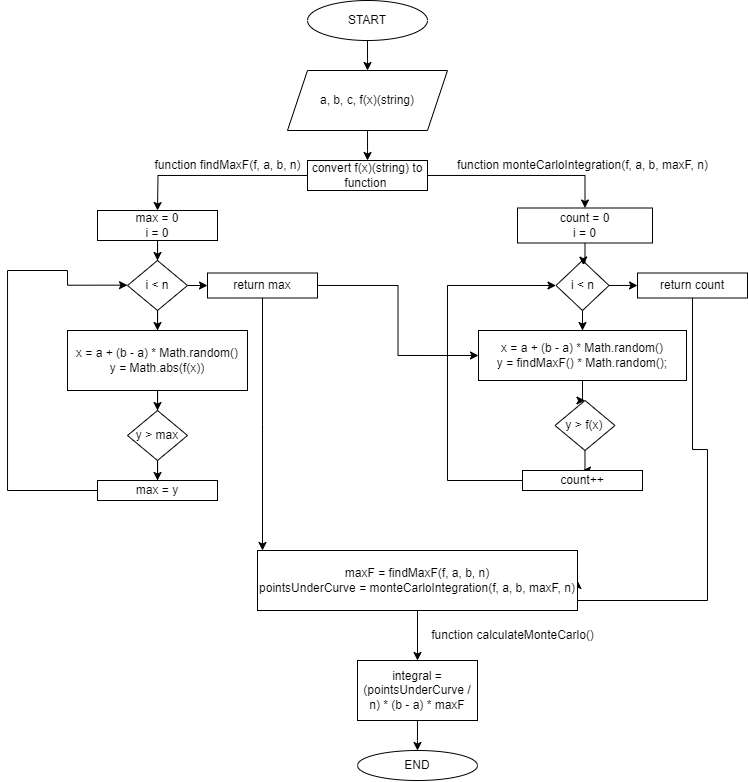

The diagram above was exported from draw.io. Its source (the exported page's mxGraphModel, read from the mxfile embedded in the PNG):
<mxGraphModel dx="989" dy="532" grid="1" gridSize="10" guides="1" tooltips="1" connect="1" arrows="1" fold="1" page="1" pageScale="1" pageWidth="827" pageHeight="1169" math="0" shadow="0">
  <root>
    <mxCell id="0" />
    <mxCell id="1" parent="0" />
    <mxCell id="6tahUe0LrV2kt14oVaE7-66" style="edgeStyle=orthogonalEdgeStyle;rounded=0;orthogonalLoop=1;jettySize=auto;html=1;" edge="1" parent="1" source="6tahUe0LrV2kt14oVaE7-65">
      <mxGeometry relative="1" as="geometry">
        <mxPoint x="380" y="90" as="targetPoint" />
      </mxGeometry>
    </mxCell>
    <mxCell id="6tahUe0LrV2kt14oVaE7-65" value="START" style="ellipse;whiteSpace=wrap;html=1;" vertex="1" parent="1">
      <mxGeometry x="320" y="20" width="120" height="40" as="geometry" />
    </mxCell>
    <mxCell id="6tahUe0LrV2kt14oVaE7-70" style="edgeStyle=orthogonalEdgeStyle;rounded=0;orthogonalLoop=1;jettySize=auto;html=1;" edge="1" parent="1" source="6tahUe0LrV2kt14oVaE7-67">
      <mxGeometry relative="1" as="geometry">
        <mxPoint x="380" y="179.9999999999999" as="targetPoint" />
      </mxGeometry>
    </mxCell>
    <mxCell id="6tahUe0LrV2kt14oVaE7-67" value="a, b, c, f(x)(string)" style="shape=parallelogram;perimeter=parallelogramPerimeter;whiteSpace=wrap;html=1;fixedSize=1;" vertex="1" parent="1">
      <mxGeometry x="300" y="90" width="160" height="60" as="geometry" />
    </mxCell>
    <mxCell id="6tahUe0LrV2kt14oVaE7-69" value="function findMaxF(f, a, b, n)" style="text;html=1;align=center;verticalAlign=middle;resizable=0;points=[];autosize=1;strokeColor=none;fillColor=none;" vertex="1" parent="1">
      <mxGeometry x="155" y="170" width="170" height="30" as="geometry" />
    </mxCell>
    <mxCell id="6tahUe0LrV2kt14oVaE7-73" style="edgeStyle=orthogonalEdgeStyle;rounded=0;orthogonalLoop=1;jettySize=auto;html=1;" edge="1" parent="1" source="6tahUe0LrV2kt14oVaE7-71">
      <mxGeometry relative="1" as="geometry">
        <mxPoint x="170" y="229.9999999999999" as="targetPoint" />
      </mxGeometry>
    </mxCell>
    <mxCell id="6tahUe0LrV2kt14oVaE7-104" style="edgeStyle=orthogonalEdgeStyle;rounded=0;orthogonalLoop=1;jettySize=auto;html=1;entryX=0.5;entryY=0;entryDx=0;entryDy=0;" edge="1" parent="1" source="6tahUe0LrV2kt14oVaE7-71" target="6tahUe0LrV2kt14oVaE7-98">
      <mxGeometry relative="1" as="geometry" />
    </mxCell>
    <mxCell id="6tahUe0LrV2kt14oVaE7-71" value="convert f(x)(string) to function&amp;nbsp;" style="rounded=0;whiteSpace=wrap;html=1;" vertex="1" parent="1">
      <mxGeometry x="320" y="180" width="120" height="30" as="geometry" />
    </mxCell>
    <mxCell id="6tahUe0LrV2kt14oVaE7-84" style="edgeStyle=orthogonalEdgeStyle;rounded=0;orthogonalLoop=1;jettySize=auto;html=1;entryX=0.5;entryY=0;entryDx=0;entryDy=0;" edge="1" parent="1" source="6tahUe0LrV2kt14oVaE7-74" target="6tahUe0LrV2kt14oVaE7-75">
      <mxGeometry relative="1" as="geometry" />
    </mxCell>
    <mxCell id="6tahUe0LrV2kt14oVaE7-74" value="max = 0&lt;div&gt;i = 0&lt;/div&gt;" style="rounded=0;whiteSpace=wrap;html=1;" vertex="1" parent="1">
      <mxGeometry x="110" y="230" width="120" height="30" as="geometry" />
    </mxCell>
    <mxCell id="6tahUe0LrV2kt14oVaE7-85" style="edgeStyle=orthogonalEdgeStyle;rounded=0;orthogonalLoop=1;jettySize=auto;html=1;entryX=0.5;entryY=0;entryDx=0;entryDy=0;" edge="1" parent="1" source="6tahUe0LrV2kt14oVaE7-75" target="6tahUe0LrV2kt14oVaE7-78">
      <mxGeometry relative="1" as="geometry" />
    </mxCell>
    <mxCell id="6tahUe0LrV2kt14oVaE7-90" style="edgeStyle=orthogonalEdgeStyle;rounded=0;orthogonalLoop=1;jettySize=auto;html=1;entryX=0;entryY=0.5;entryDx=0;entryDy=0;exitX=0;exitY=0.5;exitDx=0;exitDy=0;" edge="1" parent="1" source="6tahUe0LrV2kt14oVaE7-83">
      <mxGeometry relative="1" as="geometry">
        <mxPoint x="140.00137931034484" y="304.6555172413793" as="targetPoint" />
        <mxPoint x="19.96" y="304.69" as="sourcePoint" />
        <Array as="points">
          <mxPoint x="20" y="510" />
          <mxPoint x="20" y="290" />
          <mxPoint x="80" y="290" />
          <mxPoint x="80" y="305" />
        </Array>
      </mxGeometry>
    </mxCell>
    <mxCell id="6tahUe0LrV2kt14oVaE7-96" style="edgeStyle=orthogonalEdgeStyle;rounded=0;orthogonalLoop=1;jettySize=auto;html=1;exitX=1;exitY=0.5;exitDx=0;exitDy=0;entryX=0;entryY=0.5;entryDx=0;entryDy=0;" edge="1" parent="1" source="6tahUe0LrV2kt14oVaE7-75" target="6tahUe0LrV2kt14oVaE7-95">
      <mxGeometry relative="1" as="geometry" />
    </mxCell>
    <mxCell id="6tahUe0LrV2kt14oVaE7-75" value="i &amp;lt; n" style="rhombus;whiteSpace=wrap;html=1;" vertex="1" parent="1">
      <mxGeometry x="140" y="280" width="60" height="50" as="geometry" />
    </mxCell>
    <mxCell id="6tahUe0LrV2kt14oVaE7-77" style="edgeStyle=orthogonalEdgeStyle;rounded=0;orthogonalLoop=1;jettySize=auto;html=1;exitX=0.5;exitY=1;exitDx=0;exitDy=0;" edge="1" parent="1" source="6tahUe0LrV2kt14oVaE7-75" target="6tahUe0LrV2kt14oVaE7-75">
      <mxGeometry relative="1" as="geometry" />
    </mxCell>
    <mxCell id="6tahUe0LrV2kt14oVaE7-86" style="edgeStyle=orthogonalEdgeStyle;rounded=0;orthogonalLoop=1;jettySize=auto;html=1;entryX=0.5;entryY=0;entryDx=0;entryDy=0;" edge="1" parent="1" source="6tahUe0LrV2kt14oVaE7-78" target="6tahUe0LrV2kt14oVaE7-79">
      <mxGeometry relative="1" as="geometry" />
    </mxCell>
    <mxCell id="6tahUe0LrV2kt14oVaE7-78" value="x = a + (b - a) * Math.random()&lt;div&gt;y = Math.abs(f(x))&lt;/div&gt;" style="rounded=0;whiteSpace=wrap;html=1;" vertex="1" parent="1">
      <mxGeometry x="80" y="350" width="180" height="60" as="geometry" />
    </mxCell>
    <mxCell id="6tahUe0LrV2kt14oVaE7-87" style="edgeStyle=orthogonalEdgeStyle;rounded=0;orthogonalLoop=1;jettySize=auto;html=1;" edge="1" parent="1" source="6tahUe0LrV2kt14oVaE7-79" target="6tahUe0LrV2kt14oVaE7-83">
      <mxGeometry relative="1" as="geometry" />
    </mxCell>
    <mxCell id="6tahUe0LrV2kt14oVaE7-79" value="y &amp;gt; max" style="rhombus;whiteSpace=wrap;html=1;" vertex="1" parent="1">
      <mxGeometry x="140" y="430" width="60" height="50" as="geometry" />
    </mxCell>
    <mxCell id="6tahUe0LrV2kt14oVaE7-83" value="max = y" style="rounded=0;whiteSpace=wrap;html=1;" vertex="1" parent="1">
      <mxGeometry x="110" y="500" width="120" height="20" as="geometry" />
    </mxCell>
    <mxCell id="6tahUe0LrV2kt14oVaE7-113" style="edgeStyle=orthogonalEdgeStyle;rounded=0;orthogonalLoop=1;jettySize=auto;html=1;entryX=0;entryY=0.5;entryDx=0;entryDy=0;" edge="1" parent="1" source="6tahUe0LrV2kt14oVaE7-95" target="6tahUe0LrV2kt14oVaE7-101">
      <mxGeometry relative="1" as="geometry">
        <mxPoint x="410" y="380" as="targetPoint" />
      </mxGeometry>
    </mxCell>
    <mxCell id="6tahUe0LrV2kt14oVaE7-116" style="edgeStyle=orthogonalEdgeStyle;rounded=0;orthogonalLoop=1;jettySize=auto;html=1;" edge="1" parent="1" source="6tahUe0LrV2kt14oVaE7-95">
      <mxGeometry relative="1" as="geometry">
        <mxPoint x="275" y="570" as="targetPoint" />
      </mxGeometry>
    </mxCell>
    <mxCell id="6tahUe0LrV2kt14oVaE7-95" value="return max" style="rounded=0;whiteSpace=wrap;html=1;" vertex="1" parent="1">
      <mxGeometry x="220" y="292.5" width="110" height="25" as="geometry" />
    </mxCell>
    <mxCell id="6tahUe0LrV2kt14oVaE7-97" value="function monteCarloIntegration(f, a, b, maxF, n)" style="text;html=1;align=center;verticalAlign=middle;resizable=0;points=[];autosize=1;strokeColor=none;fillColor=none;" vertex="1" parent="1">
      <mxGeometry x="460" y="170" width="270" height="30" as="geometry" />
    </mxCell>
    <mxCell id="6tahUe0LrV2kt14oVaE7-98" value="count = 0&lt;div&gt;i = 0&lt;/div&gt;" style="rounded=0;whiteSpace=wrap;html=1;" vertex="1" parent="1">
      <mxGeometry x="530" y="227.5" width="135" height="35" as="geometry" />
    </mxCell>
    <mxCell id="6tahUe0LrV2kt14oVaE7-106" style="edgeStyle=orthogonalEdgeStyle;rounded=0;orthogonalLoop=1;jettySize=auto;html=1;entryX=0.5;entryY=0;entryDx=0;entryDy=0;" edge="1" parent="1" source="6tahUe0LrV2kt14oVaE7-100" target="6tahUe0LrV2kt14oVaE7-101">
      <mxGeometry relative="1" as="geometry" />
    </mxCell>
    <mxCell id="6tahUe0LrV2kt14oVaE7-111" style="edgeStyle=orthogonalEdgeStyle;rounded=0;orthogonalLoop=1;jettySize=auto;html=1;" edge="1" parent="1" source="6tahUe0LrV2kt14oVaE7-100">
      <mxGeometry relative="1" as="geometry">
        <mxPoint x="649.9999999999998" y="304.9999999999999" as="targetPoint" />
      </mxGeometry>
    </mxCell>
    <mxCell id="6tahUe0LrV2kt14oVaE7-100" value="i &amp;lt; n" style="rhombus;whiteSpace=wrap;html=1;" vertex="1" parent="1">
      <mxGeometry x="568.5" y="280" width="53" height="50" as="geometry" />
    </mxCell>
    <mxCell id="6tahUe0LrV2kt14oVaE7-107" style="edgeStyle=orthogonalEdgeStyle;rounded=0;orthogonalLoop=1;jettySize=auto;html=1;entryX=0.5;entryY=0;entryDx=0;entryDy=0;" edge="1" parent="1" source="6tahUe0LrV2kt14oVaE7-101" target="6tahUe0LrV2kt14oVaE7-102">
      <mxGeometry relative="1" as="geometry" />
    </mxCell>
    <mxCell id="6tahUe0LrV2kt14oVaE7-101" value="x = a + (b - a) * Math.random()&lt;div&gt;y = findMaxF() * Math.random();&lt;/div&gt;" style="rounded=0;whiteSpace=wrap;html=1;" vertex="1" parent="1">
      <mxGeometry x="491" y="350" width="208" height="50" as="geometry" />
    </mxCell>
    <mxCell id="6tahUe0LrV2kt14oVaE7-109" style="edgeStyle=orthogonalEdgeStyle;rounded=0;orthogonalLoop=1;jettySize=auto;html=1;entryX=0.5;entryY=0;entryDx=0;entryDy=0;" edge="1" parent="1" source="6tahUe0LrV2kt14oVaE7-102" target="6tahUe0LrV2kt14oVaE7-103">
      <mxGeometry relative="1" as="geometry" />
    </mxCell>
    <mxCell id="6tahUe0LrV2kt14oVaE7-102" value="y &amp;gt; f(x)" style="rhombus;whiteSpace=wrap;html=1;" vertex="1" parent="1">
      <mxGeometry x="567.5" y="420" width="60" height="50" as="geometry" />
    </mxCell>
    <mxCell id="6tahUe0LrV2kt14oVaE7-110" style="edgeStyle=orthogonalEdgeStyle;rounded=0;orthogonalLoop=1;jettySize=auto;html=1;exitX=0;exitY=0.5;exitDx=0;exitDy=0;entryX=0;entryY=0.5;entryDx=0;entryDy=0;" edge="1" parent="1" source="6tahUe0LrV2kt14oVaE7-103" target="6tahUe0LrV2kt14oVaE7-100">
      <mxGeometry relative="1" as="geometry">
        <mxPoint x="470" y="290" as="targetPoint" />
        <Array as="points">
          <mxPoint x="460" y="500" />
          <mxPoint x="460" y="305" />
        </Array>
      </mxGeometry>
    </mxCell>
    <mxCell id="6tahUe0LrV2kt14oVaE7-103" value="count++" style="rounded=0;whiteSpace=wrap;html=1;" vertex="1" parent="1">
      <mxGeometry x="535" y="490" width="120" height="20" as="geometry" />
    </mxCell>
    <mxCell id="6tahUe0LrV2kt14oVaE7-105" style="edgeStyle=orthogonalEdgeStyle;rounded=0;orthogonalLoop=1;jettySize=auto;html=1;entryX=0.516;entryY=0.091;entryDx=0;entryDy=0;entryPerimeter=0;" edge="1" parent="1" source="6tahUe0LrV2kt14oVaE7-98" target="6tahUe0LrV2kt14oVaE7-100">
      <mxGeometry relative="1" as="geometry" />
    </mxCell>
    <mxCell id="6tahUe0LrV2kt14oVaE7-118" style="edgeStyle=orthogonalEdgeStyle;rounded=0;orthogonalLoop=1;jettySize=auto;html=1;entryX=1;entryY=0.5;entryDx=0;entryDy=0;" edge="1" parent="1" source="6tahUe0LrV2kt14oVaE7-112" target="6tahUe0LrV2kt14oVaE7-117">
      <mxGeometry relative="1" as="geometry">
        <mxPoint x="704.9999999999998" y="620" as="targetPoint" />
        <Array as="points">
          <mxPoint x="705" y="469" />
          <mxPoint x="720" y="469" />
          <mxPoint x="720" y="620" />
          <mxPoint x="590" y="620" />
        </Array>
      </mxGeometry>
    </mxCell>
    <mxCell id="6tahUe0LrV2kt14oVaE7-112" value="return count" style="rounded=0;whiteSpace=wrap;html=1;" vertex="1" parent="1">
      <mxGeometry x="650" y="292.5" width="110" height="25" as="geometry" />
    </mxCell>
    <mxCell id="6tahUe0LrV2kt14oVaE7-120" style="edgeStyle=orthogonalEdgeStyle;rounded=0;orthogonalLoop=1;jettySize=auto;html=1;" edge="1" parent="1" source="6tahUe0LrV2kt14oVaE7-117" target="6tahUe0LrV2kt14oVaE7-121">
      <mxGeometry relative="1" as="geometry">
        <mxPoint x="430.0000000000002" y="670" as="targetPoint" />
      </mxGeometry>
    </mxCell>
    <mxCell id="6tahUe0LrV2kt14oVaE7-117" value="maxF = findMaxF(f, a, b, n)&lt;div&gt;pointsUnderCurve = monteCarloIntegration(f, a, b, maxF, n)&lt;/div&gt;" style="rounded=0;whiteSpace=wrap;html=1;" vertex="1" parent="1">
      <mxGeometry x="270" y="570" width="320" height="60" as="geometry" />
    </mxCell>
    <mxCell id="6tahUe0LrV2kt14oVaE7-123" style="edgeStyle=orthogonalEdgeStyle;rounded=0;orthogonalLoop=1;jettySize=auto;html=1;" edge="1" parent="1" source="6tahUe0LrV2kt14oVaE7-121">
      <mxGeometry relative="1" as="geometry">
        <mxPoint x="430.0000000000002" y="770" as="targetPoint" />
      </mxGeometry>
    </mxCell>
    <mxCell id="6tahUe0LrV2kt14oVaE7-121" value="integral = (pointsUnderCurve / n) * (b - a) * maxF" style="rounded=0;whiteSpace=wrap;html=1;" vertex="1" parent="1">
      <mxGeometry x="370.0000000000002" y="680" width="120" height="60" as="geometry" />
    </mxCell>
    <mxCell id="6tahUe0LrV2kt14oVaE7-122" value="function calculateMonteCarlo()" style="text;html=1;align=center;verticalAlign=middle;resizable=0;points=[];autosize=1;strokeColor=none;fillColor=none;" vertex="1" parent="1">
      <mxGeometry x="430" y="640" width="190" height="30" as="geometry" />
    </mxCell>
    <mxCell id="6tahUe0LrV2kt14oVaE7-125" value="END" style="ellipse;whiteSpace=wrap;html=1;" vertex="1" parent="1">
      <mxGeometry x="370" y="770" width="120" height="30" as="geometry" />
    </mxCell>
  </root>
</mxGraphModel>